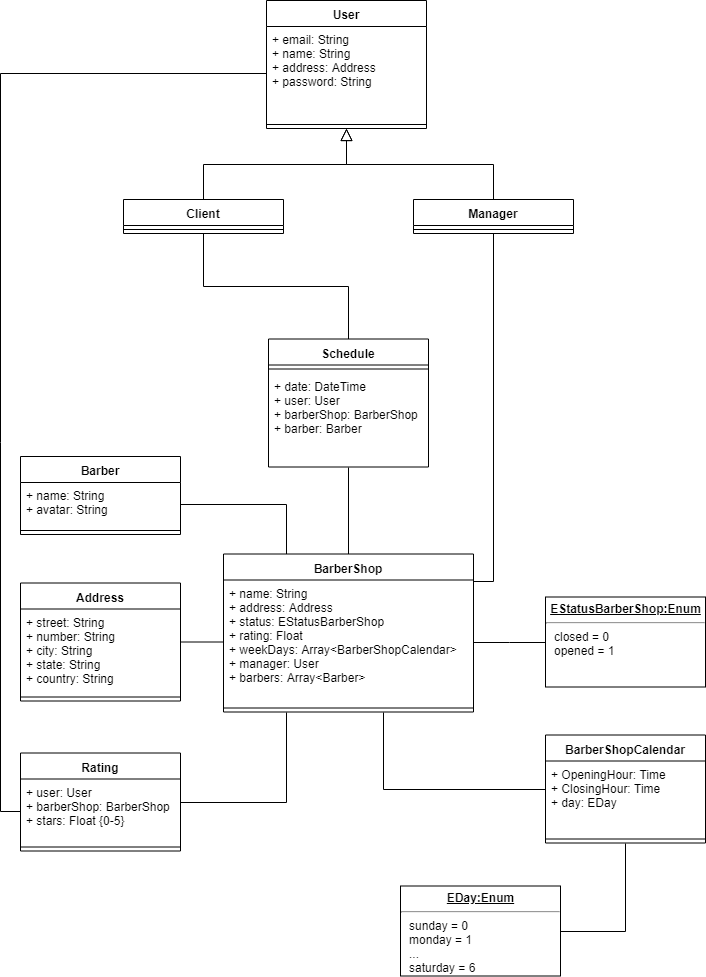

The diagram above was exported from draw.io. Its source (the exported page's mxGraphModel, read from the mxfile embedded in the PNG):
<mxGraphModel dx="1422" dy="796" grid="1" gridSize="10" guides="1" tooltips="1" connect="1" arrows="1" fold="1" page="1" pageScale="1" pageWidth="827" pageHeight="1169" math="0" shadow="0">
  <root>
    <mxCell id="0" />
    <mxCell id="1" parent="0" />
    <mxCell id="KOMw59aeGKFDseNZnioK-11" style="edgeStyle=orthogonalEdgeStyle;rounded=0;orthogonalLoop=1;jettySize=auto;html=1;endArrow=none;endFill=0;" parent="1" source="KOMw59aeGKFDseNZnioK-2" target="KOMw59aeGKFDseNZnioK-6" edge="1">
      <mxGeometry relative="1" as="geometry">
        <mxPoint x="387" y="751.5" as="sourcePoint" />
      </mxGeometry>
    </mxCell>
    <mxCell id="KOMw59aeGKFDseNZnioK-44" style="edgeStyle=orthogonalEdgeStyle;rounded=0;orthogonalLoop=1;jettySize=auto;html=1;exitX=0.75;exitY=1;exitDx=0;exitDy=0;endArrow=none;endFill=0;" parent="1" target="mgg_Aw0tI_MzeSaD7Lo0-2" edge="1">
      <mxGeometry relative="1" as="geometry">
        <Array as="points">
          <mxPoint x="450" y="858.5" />
        </Array>
        <mxPoint x="449.82352941176464" y="781.6470588235295" as="sourcePoint" />
      </mxGeometry>
    </mxCell>
    <mxCell id="KOMw59aeGKFDseNZnioK-71" style="edgeStyle=orthogonalEdgeStyle;rounded=0;orthogonalLoop=1;jettySize=auto;html=1;exitX=1;exitY=0.016;exitDx=0;exitDy=0;entryX=0.5;entryY=1;entryDx=0;entryDy=0;endArrow=none;endFill=0;exitPerimeter=0;" parent="1" source="KOMw59aeGKFDseNZnioK-2" target="KOMw59aeGKFDseNZnioK-54" edge="1">
      <mxGeometry relative="1" as="geometry">
        <Array as="points">
          <mxPoint x="560" y="651" />
        </Array>
      </mxGeometry>
    </mxCell>
    <mxCell id="KOMw59aeGKFDseNZnioK-77" style="edgeStyle=orthogonalEdgeStyle;rounded=0;orthogonalLoop=1;jettySize=auto;html=1;exitX=0.25;exitY=0;exitDx=0;exitDy=0;endArrow=none;endFill=0;endSize=6;" parent="1" source="KOMw59aeGKFDseNZnioK-1" target="KOMw59aeGKFDseNZnioK-73" edge="1">
      <mxGeometry relative="1" as="geometry" />
    </mxCell>
    <mxCell id="KOMw59aeGKFDseNZnioK-79" style="edgeStyle=orthogonalEdgeStyle;rounded=0;orthogonalLoop=1;jettySize=auto;html=1;exitX=0.5;exitY=0;exitDx=0;exitDy=0;entryX=0.5;entryY=1;entryDx=0;entryDy=0;endArrow=none;endFill=0;endSize=6;" parent="1" source="KOMw59aeGKFDseNZnioK-1" target="KOMw59aeGKFDseNZnioK-32" edge="1">
      <mxGeometry relative="1" as="geometry" />
    </mxCell>
    <mxCell id="KOMw59aeGKFDseNZnioK-1" value="BarberShop" style="swimlane;fontStyle=1;align=center;verticalAlign=top;childLayout=stackLayout;horizontal=1;startSize=26;horizontalStack=0;resizeParent=1;resizeParentMax=0;resizeLast=0;collapsible=1;marginBottom=0;" parent="1" vertex="1">
      <mxGeometry x="290" y="623.5" width="250" height="158" as="geometry" />
    </mxCell>
    <mxCell id="KOMw59aeGKFDseNZnioK-2" value="+ name: String&#10;+ address: Address&#10;+ status: EStatusBarberShop&#10;+ rating: Float&#10;+ weekDays: Array&lt;BarberShopCalendar&gt;&#10;+ manager: User&#10;+ barbers: Array&lt;Barber&gt;" style="text;strokeColor=none;fillColor=none;align=left;verticalAlign=top;spacingLeft=4;spacingRight=4;overflow=hidden;rotatable=0;points=[[0,0.5],[1,0.5]];portConstraint=eastwest;" parent="KOMw59aeGKFDseNZnioK-1" vertex="1">
      <mxGeometry y="26" width="250" height="124" as="geometry" />
    </mxCell>
    <mxCell id="KOMw59aeGKFDseNZnioK-3" value="" style="line;strokeWidth=1;fillColor=none;align=left;verticalAlign=middle;spacingTop=-1;spacingLeft=3;spacingRight=3;rotatable=0;labelPosition=right;points=[];portConstraint=eastwest;" parent="KOMw59aeGKFDseNZnioK-1" vertex="1">
      <mxGeometry y="150" width="250" height="8" as="geometry" />
    </mxCell>
    <mxCell id="KOMw59aeGKFDseNZnioK-6" value="Address" style="swimlane;fontStyle=1;align=center;verticalAlign=top;childLayout=stackLayout;horizontal=1;startSize=26;horizontalStack=0;resizeParent=1;resizeParentMax=0;resizeLast=0;collapsible=1;marginBottom=0;" parent="1" vertex="1">
      <mxGeometry x="87" y="652.5" width="160" height="118" as="geometry" />
    </mxCell>
    <mxCell id="KOMw59aeGKFDseNZnioK-7" value="+ street: String&#10;+ number: String&#10;+ city: String&#10;+ state: String&#10;+ country: String" style="text;strokeColor=none;fillColor=none;align=left;verticalAlign=top;spacingLeft=4;spacingRight=4;overflow=hidden;rotatable=0;points=[[0,0.5],[1,0.5]];portConstraint=eastwest;" parent="KOMw59aeGKFDseNZnioK-6" vertex="1">
      <mxGeometry y="26" width="160" height="84" as="geometry" />
    </mxCell>
    <mxCell id="KOMw59aeGKFDseNZnioK-8" value="" style="line;strokeWidth=1;fillColor=none;align=left;verticalAlign=middle;spacingTop=-1;spacingLeft=3;spacingRight=3;rotatable=0;labelPosition=right;points=[];portConstraint=eastwest;" parent="KOMw59aeGKFDseNZnioK-6" vertex="1">
      <mxGeometry y="110" width="160" height="8" as="geometry" />
    </mxCell>
    <mxCell id="KOMw59aeGKFDseNZnioK-18" value="Rating" style="swimlane;fontStyle=1;align=center;verticalAlign=top;childLayout=stackLayout;horizontal=1;startSize=26;horizontalStack=0;resizeParent=1;resizeParentMax=0;resizeLast=0;collapsible=1;marginBottom=0;" parent="1" vertex="1">
      <mxGeometry x="87" y="822.5" width="160" height="98" as="geometry" />
    </mxCell>
    <mxCell id="KOMw59aeGKFDseNZnioK-19" value="+ user: User&#10;+ barberShop: BarberShop&#10;+ stars: Float {0-5}" style="text;strokeColor=none;fillColor=none;align=left;verticalAlign=top;spacingLeft=4;spacingRight=4;overflow=hidden;rotatable=0;points=[[0,0.5],[1,0.5]];portConstraint=eastwest;" parent="KOMw59aeGKFDseNZnioK-18" vertex="1">
      <mxGeometry y="26" width="160" height="64" as="geometry" />
    </mxCell>
    <mxCell id="KOMw59aeGKFDseNZnioK-20" value="" style="line;strokeWidth=1;fillColor=none;align=left;verticalAlign=middle;spacingTop=-1;spacingLeft=3;spacingRight=3;rotatable=0;labelPosition=right;points=[];portConstraint=eastwest;" parent="KOMw59aeGKFDseNZnioK-18" vertex="1">
      <mxGeometry y="90" width="160" height="8" as="geometry" />
    </mxCell>
    <mxCell id="KOMw59aeGKFDseNZnioK-22" style="edgeStyle=orthogonalEdgeStyle;rounded=0;orthogonalLoop=1;jettySize=auto;html=1;entryX=0.25;entryY=1;entryDx=0;entryDy=0;endArrow=none;endFill=0;" parent="1" source="KOMw59aeGKFDseNZnioK-18" target="KOMw59aeGKFDseNZnioK-1" edge="1">
      <mxGeometry relative="1" as="geometry" />
    </mxCell>
    <mxCell id="KOMw59aeGKFDseNZnioK-23" value="User" style="swimlane;fontStyle=1;align=center;verticalAlign=top;childLayout=stackLayout;horizontal=1;startSize=26;horizontalStack=0;resizeParent=1;resizeParentMax=0;resizeLast=0;collapsible=1;marginBottom=0;" parent="1" vertex="1">
      <mxGeometry x="333" y="70" width="160" height="128" as="geometry">
        <mxRectangle x="50" y="460" width="60" height="26" as="alternateBounds" />
      </mxGeometry>
    </mxCell>
    <mxCell id="KOMw59aeGKFDseNZnioK-24" value="+ email: String&#10;+ name: String&#10;+ address: Address&#10;+ password: String" style="text;strokeColor=none;fillColor=none;align=left;verticalAlign=top;spacingLeft=4;spacingRight=4;overflow=hidden;rotatable=0;points=[[0,0.5],[1,0.5]];portConstraint=eastwest;" parent="KOMw59aeGKFDseNZnioK-23" vertex="1">
      <mxGeometry y="26" width="160" height="94" as="geometry" />
    </mxCell>
    <mxCell id="KOMw59aeGKFDseNZnioK-25" value="" style="line;strokeWidth=1;fillColor=none;align=left;verticalAlign=middle;spacingTop=-1;spacingLeft=3;spacingRight=3;rotatable=0;labelPosition=right;points=[];portConstraint=eastwest;" parent="KOMw59aeGKFDseNZnioK-23" vertex="1">
      <mxGeometry y="120" width="160" height="8" as="geometry" />
    </mxCell>
    <mxCell id="KOMw59aeGKFDseNZnioK-28" value="&lt;p style=&quot;margin: 0px ; margin-top: 4px ; text-align: center ; text-decoration: underline&quot;&gt;&lt;b&gt;EStatusBarberShop:Enum&lt;/b&gt;&lt;/p&gt;&lt;hr&gt;&lt;p style=&quot;margin: 0px ; margin-left: 8px&quot;&gt;closed = 0&lt;/p&gt;&lt;p style=&quot;margin: 0px ; margin-left: 8px&quot;&gt;opened = 1&lt;/p&gt;" style="verticalAlign=top;align=left;overflow=fill;fontSize=12;fontFamily=Helvetica;html=1;" parent="1" vertex="1">
      <mxGeometry x="612" y="666.5" width="160" height="90" as="geometry" />
    </mxCell>
    <mxCell id="KOMw59aeGKFDseNZnioK-32" value="Schedule" style="swimlane;fontStyle=1;align=center;verticalAlign=top;childLayout=stackLayout;horizontal=1;startSize=26;horizontalStack=0;resizeParent=1;resizeParentMax=0;resizeLast=0;collapsible=1;marginBottom=0;" parent="1" vertex="1">
      <mxGeometry x="335" y="408.5" width="160" height="128" as="geometry" />
    </mxCell>
    <mxCell id="KOMw59aeGKFDseNZnioK-34" value="" style="line;strokeWidth=1;fillColor=none;align=left;verticalAlign=middle;spacingTop=-1;spacingLeft=3;spacingRight=3;rotatable=0;labelPosition=right;points=[];portConstraint=eastwest;" parent="KOMw59aeGKFDseNZnioK-32" vertex="1">
      <mxGeometry y="26" width="160" height="8" as="geometry" />
    </mxCell>
    <mxCell id="KOMw59aeGKFDseNZnioK-33" value="+ date: DateTime&#10;+ user: User&#10;+ barberShop: BarberShop&#10;+ barber: Barber" style="text;strokeColor=none;fillColor=none;align=left;verticalAlign=top;spacingLeft=4;spacingRight=4;overflow=hidden;rotatable=0;points=[[0,0.5],[1,0.5]];portConstraint=eastwest;" parent="KOMw59aeGKFDseNZnioK-32" vertex="1">
      <mxGeometry y="34" width="160" height="94" as="geometry" />
    </mxCell>
    <mxCell id="KOMw59aeGKFDseNZnioK-49" style="edgeStyle=orthogonalEdgeStyle;rounded=0;orthogonalLoop=1;jettySize=auto;html=1;exitX=0.5;exitY=1;exitDx=0;exitDy=0;entryX=1;entryY=0.5;entryDx=0;entryDy=0;endArrow=none;endFill=0;" parent="1" source="mgg_Aw0tI_MzeSaD7Lo0-2" target="KOMw59aeGKFDseNZnioK-41" edge="1">
      <mxGeometry relative="1" as="geometry" />
    </mxCell>
    <mxCell id="mgg_Aw0tI_MzeSaD7Lo0-2" value="BarberShopCalendar" style="swimlane;fontStyle=1;align=center;verticalAlign=top;childLayout=stackLayout;horizontal=1;startSize=26;horizontalStack=0;resizeParent=1;resizeParentMax=0;resizeLast=0;collapsible=1;marginBottom=0;" parent="1" vertex="1">
      <mxGeometry x="612" y="804.5" width="160" height="108" as="geometry" />
    </mxCell>
    <mxCell id="mgg_Aw0tI_MzeSaD7Lo0-3" value="+ OpeningHour: Time&#10;+ ClosingHour: Time&#10;+ day: EDay" style="text;strokeColor=none;fillColor=none;align=left;verticalAlign=top;spacingLeft=4;spacingRight=4;overflow=hidden;rotatable=0;points=[[0,0.5],[1,0.5]];portConstraint=eastwest;" parent="mgg_Aw0tI_MzeSaD7Lo0-2" vertex="1">
      <mxGeometry y="26" width="160" height="74" as="geometry" />
    </mxCell>
    <mxCell id="mgg_Aw0tI_MzeSaD7Lo0-4" value="" style="line;strokeWidth=1;fillColor=none;align=left;verticalAlign=middle;spacingTop=-1;spacingLeft=3;spacingRight=3;rotatable=0;labelPosition=right;points=[];portConstraint=eastwest;" parent="mgg_Aw0tI_MzeSaD7Lo0-2" vertex="1">
      <mxGeometry y="100" width="160" height="8" as="geometry" />
    </mxCell>
    <mxCell id="KOMw59aeGKFDseNZnioK-41" value="&lt;p style=&quot;margin: 0px ; margin-top: 4px ; text-align: center ; text-decoration: underline&quot;&gt;&lt;b&gt;EDay:Enum&lt;/b&gt;&lt;/p&gt;&lt;hr&gt;&lt;p style=&quot;margin: 0px ; margin-left: 8px&quot;&gt;sunday = 0&lt;/p&gt;&lt;p style=&quot;margin: 0px ; margin-left: 8px&quot;&gt;monday = 1&lt;/p&gt;&lt;p style=&quot;margin: 0px ; margin-left: 8px&quot;&gt;...&lt;/p&gt;&lt;p style=&quot;margin: 0px ; margin-left: 8px&quot;&gt;saturday = 6&lt;/p&gt;" style="verticalAlign=top;align=left;overflow=fill;fontSize=12;fontFamily=Helvetica;html=1;" parent="1" vertex="1">
      <mxGeometry x="467" y="955.5" width="160" height="90" as="geometry" />
    </mxCell>
    <mxCell id="KOMw59aeGKFDseNZnioK-68" style="edgeStyle=orthogonalEdgeStyle;rounded=0;orthogonalLoop=1;jettySize=auto;html=1;exitX=0.5;exitY=0;exitDx=0;exitDy=0;entryX=0.5;entryY=1;entryDx=0;entryDy=0;endArrow=block;endFill=0;endSize=10;" parent="1" source="KOMw59aeGKFDseNZnioK-54" target="KOMw59aeGKFDseNZnioK-23" edge="1">
      <mxGeometry relative="1" as="geometry" />
    </mxCell>
    <mxCell id="KOMw59aeGKFDseNZnioK-54" value="Manager" style="swimlane;fontStyle=1;align=center;verticalAlign=top;childLayout=stackLayout;horizontal=1;startSize=26;horizontalStack=0;resizeParent=1;resizeParentMax=0;resizeLast=0;collapsible=1;marginBottom=0;" parent="1" vertex="1">
      <mxGeometry x="480" y="269" width="160" height="34" as="geometry" />
    </mxCell>
    <mxCell id="KOMw59aeGKFDseNZnioK-56" value="" style="line;strokeWidth=1;fillColor=none;align=left;verticalAlign=middle;spacingTop=-1;spacingLeft=3;spacingRight=3;rotatable=0;labelPosition=right;points=[];portConstraint=eastwest;" parent="KOMw59aeGKFDseNZnioK-54" vertex="1">
      <mxGeometry y="26" width="160" height="8" as="geometry" />
    </mxCell>
    <mxCell id="KOMw59aeGKFDseNZnioK-67" style="edgeStyle=orthogonalEdgeStyle;rounded=0;orthogonalLoop=1;jettySize=auto;html=1;exitX=0.5;exitY=0;exitDx=0;exitDy=0;entryX=0.5;entryY=1;entryDx=0;entryDy=0;endArrow=block;endFill=0;endSize=10;" parent="1" source="KOMw59aeGKFDseNZnioK-58" target="KOMw59aeGKFDseNZnioK-23" edge="1">
      <mxGeometry relative="1" as="geometry" />
    </mxCell>
    <mxCell id="KOMw59aeGKFDseNZnioK-81" style="edgeStyle=orthogonalEdgeStyle;rounded=0;orthogonalLoop=1;jettySize=auto;html=1;exitX=0.5;exitY=1;exitDx=0;exitDy=0;endArrow=none;endFill=0;endSize=6;" parent="1" source="KOMw59aeGKFDseNZnioK-58" target="KOMw59aeGKFDseNZnioK-32" edge="1">
      <mxGeometry relative="1" as="geometry" />
    </mxCell>
    <mxCell id="KOMw59aeGKFDseNZnioK-58" value="Client" style="swimlane;fontStyle=1;align=center;verticalAlign=top;childLayout=stackLayout;horizontal=1;startSize=26;horizontalStack=0;resizeParent=1;resizeParentMax=0;resizeLast=0;collapsible=1;marginBottom=0;" parent="1" vertex="1">
      <mxGeometry x="190" y="269" width="160" height="34" as="geometry" />
    </mxCell>
    <mxCell id="KOMw59aeGKFDseNZnioK-60" value="" style="line;strokeWidth=1;fillColor=none;align=left;verticalAlign=middle;spacingTop=-1;spacingLeft=3;spacingRight=3;rotatable=0;labelPosition=right;points=[];portConstraint=eastwest;" parent="KOMw59aeGKFDseNZnioK-58" vertex="1">
      <mxGeometry y="26" width="160" height="8" as="geometry" />
    </mxCell>
    <mxCell id="KOMw59aeGKFDseNZnioK-72" value="Barber" style="swimlane;fontStyle=1;align=center;verticalAlign=top;childLayout=stackLayout;horizontal=1;startSize=26;horizontalStack=0;resizeParent=1;resizeParentMax=0;resizeLast=0;collapsible=1;marginBottom=0;" parent="1" vertex="1">
      <mxGeometry x="87" y="526" width="160" height="78" as="geometry" />
    </mxCell>
    <mxCell id="KOMw59aeGKFDseNZnioK-73" value="+ name: String&#10;+ avatar: String" style="text;strokeColor=none;fillColor=none;align=left;verticalAlign=top;spacingLeft=4;spacingRight=4;overflow=hidden;rotatable=0;points=[[0,0.5],[1,0.5]];portConstraint=eastwest;" parent="KOMw59aeGKFDseNZnioK-72" vertex="1">
      <mxGeometry y="26" width="160" height="44" as="geometry" />
    </mxCell>
    <mxCell id="KOMw59aeGKFDseNZnioK-74" value="" style="line;strokeWidth=1;fillColor=none;align=left;verticalAlign=middle;spacingTop=-1;spacingLeft=3;spacingRight=3;rotatable=0;labelPosition=right;points=[];portConstraint=eastwest;" parent="KOMw59aeGKFDseNZnioK-72" vertex="1">
      <mxGeometry y="70" width="160" height="8" as="geometry" />
    </mxCell>
    <mxCell id="KOMw59aeGKFDseNZnioK-82" style="edgeStyle=orthogonalEdgeStyle;rounded=0;orthogonalLoop=1;jettySize=auto;html=1;exitX=0;exitY=0.5;exitDx=0;exitDy=0;entryX=0;entryY=0.5;entryDx=0;entryDy=0;endArrow=none;endFill=0;endSize=6;" parent="1" source="KOMw59aeGKFDseNZnioK-24" target="KOMw59aeGKFDseNZnioK-19" edge="1">
      <mxGeometry relative="1" as="geometry" />
    </mxCell>
    <mxCell id="CM0PKKrR7UD_GREp9YGL-2" style="edgeStyle=orthogonalEdgeStyle;rounded=0;orthogonalLoop=1;jettySize=auto;html=1;entryX=0;entryY=0.5;entryDx=0;entryDy=0;endSize=6;endArrow=none;endFill=0;" parent="1" source="KOMw59aeGKFDseNZnioK-2" target="KOMw59aeGKFDseNZnioK-28" edge="1">
      <mxGeometry relative="1" as="geometry" />
    </mxCell>
  </root>
</mxGraphModel>